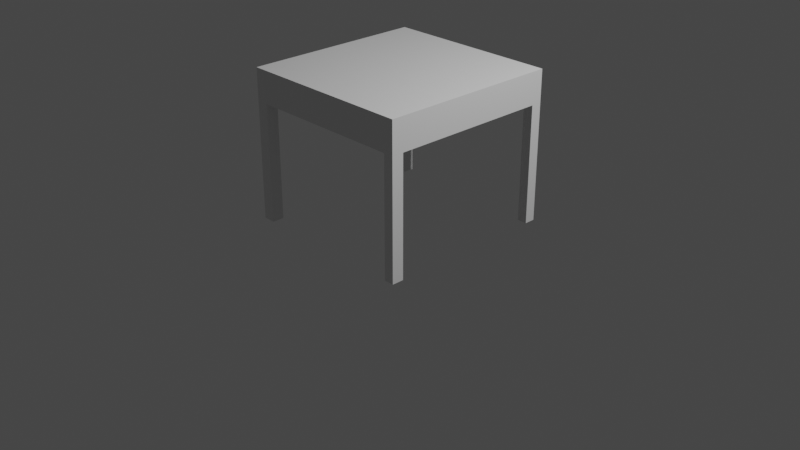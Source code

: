 # Source: mesaCuadrada.blend  (saved by Blender 3.6.11; exported with 4.5.12 LTS)
import bpy
from mathutils import Matrix  # noqa: F401  (used for matrix-valued properties, if any)

bpy.ops.wm.read_factory_settings(use_empty=True)
scene = bpy.context.scene
scene.name = 'Scene'

# ---- collections
col_collection = bpy.data.collections.new('Collection'); scene.collection.children.link(col_collection)

# ---- materials (node trees are filled in below, after node groups)
mat_material = bpy.data.materials.new('Material')
mat_material.alpha_threshold = 0.0
mat_material.use_transparent_shadow = False
mat_material.roughness = 0.5
mat_material.line_color = (0.0, 0.0, 0.0, 1.0)

# ---- material node trees
mat_material.use_nodes = True; mat_material.node_tree.nodes.clear()
_N = mat_material.node_tree.nodes; _L = mat_material.node_tree.links
n0 = _N.new('ShaderNodeOutputMaterial'); n0.name = 'Material Output'; n0.location = (300, 300)
n1 = _N.new('ShaderNodeBsdfPrincipled'); n1.name = 'Principled BSDF'; n1.location = (10, 300)
n1.distribution = 'GGX'
n1.subsurface_method = 'RANDOM_WALK_SKIN'
n1.inputs[3].default_value = 1.45
n1.inputs[27].default_value = (0.0, 0.0, 0.0, 1.0)
n1.inputs[28].default_value = 1.0
_L.new(n1.outputs[0], n0.inputs[0])
n0.is_active_output = True

# ---- world
world_world = bpy.data.worlds.new('World'); scene.world = world_world
world_world.use_nodes = True; world_world.node_tree.nodes.clear()
_N = world_world.node_tree.nodes; _L = world_world.node_tree.links
n0 = _N.new('ShaderNodeOutputWorld'); n0.name = 'World Output'; n0.location = (300, 300)
n1 = _N.new('ShaderNodeBackground'); n1.name = 'Background'; n1.location = (10, 300)
n1.inputs[0].default_value = (0.05088, 0.05088, 0.05088, 1.0)
_L.new(n1.outputs[0], n0.inputs[0])
n0.is_active_output = True
world_world.color = (0.05088, 0.05088, 0.05088)
world_world.use_sun_shadow = False
world_world.sun_shadow_jitter_overblur = 0.0

# ---- cameras
cam_camera = bpy.data.cameras.new('Camera')
cam_camera.clip_end = 100.0
cam_camera.ortho_scale = 7.314

# ---- lights
light_light = bpy.data.lights.new('Light', 'POINT')
light_light.transmission_factor = 0.0
light_light.energy = 1000.0
light_light.shadow_soft_size = 0.1
light_light.shadow_maximum_resolution = 0.006
light_light.use_absolute_resolution = True

# ---- meshes
me_cube = bpy.data.meshes.new('Cube')
me_cube.from_pydata([(0.9471, 0.9707, 1.594), (0.9471, 0.9707, 1.255), (0.9471, -0.9707, 1.594), (0.9471, -0.9707, 1.255), (-0.9471, 0.9707, 1.594), (-0.9471, 0.9707, 1.255), (-0.9471, -0.9707, 1.594), (-0.9471, -0.9707, 1.255), (0.8419, 0.9707, 1.255), (0.8419, -0.9707, 1.594), (0.8419, -0.9707, 1.255), (0.8419, 0.9707, 1.594), (-0.8173, 0.9707, 1.255), (-0.8173, -0.9707, 1.594), (-0.8173, -0.9707, 1.255), (-0.8173, 0.9707, 1.594), (-0.9471, 0.8553, 1.255), (0.9471, 0.8553, 1.594), (-0.9471, 0.8553, 1.594), (0.9471, 0.8553, 1.255), (0.8419, 0.8553, 1.255), (0.8419, 0.8553, 1.594), (-0.8173, 0.8553, 1.255), (-0.8173, 0.8553, 1.594), (-0.9471, -0.844, 1.255), (0.9471, -0.844, 1.594), (0.8419, -0.844, 1.255), (0.8419, -0.844, 1.594), (-0.8173, -0.844, 1.255), (-0.8173, -0.844, 1.594), (-0.9471, -0.844, 1.594), (0.9471, -0.844, 1.255), (-0.9471, -0.844, 0.0), (-0.9471, -0.9707, 0.0), (-0.8173, 0.9707, 0.0), (-0.9471, 0.9707, 0.0), (0.8419, -0.9707, 0.0), (0.9471, -0.9707, 0.0), (0.9471, 0.8553, 0.0), (0.9471, 0.9707, 0.0), (0.8419, 0.9707, 0.0), (0.8419, -0.844, 0.0), (-0.8173, -0.9707, 0.0), (-0.8173, -0.844, 0.0), (-0.9471, 0.8553, 0.0), (0.8419, 0.8553, 0.0), (-0.8173, 0.8553, 0.0), (0.9471, -0.844, 0.0)], [], [(29, 30, 6, 13), (14, 13, 6, 7), (16, 18, 4, 5), (7, 24, 32, 33), (31, 25, 2, 3), (8, 11, 0, 1), (12, 15, 11, 8), (28, 26, 10, 14), (3, 2, 9, 10), (25, 27, 9, 2), (14, 7, 33, 42), (5, 4, 15, 12), (10, 9, 13, 14), (27, 29, 13, 9), (11, 15, 23, 21), (31, 3, 37, 47), (0, 11, 21, 17), (12, 8, 20, 22), (1, 0, 17, 19), (26, 31, 47, 41), (24, 30, 18, 16), (15, 4, 18, 23), (7, 6, 30, 24), (21, 23, 29, 27), (16, 22, 28, 24), (17, 21, 27, 25), (22, 20, 26, 28), (19, 17, 25, 31), (20, 19, 31, 26), (23, 18, 30, 29), (41, 47, 37, 36), (32, 43, 42, 33), (35, 34, 46, 44), (40, 39, 38, 45), (22, 16, 44, 46), (3, 10, 36, 37), (5, 12, 34, 35), (28, 14, 42, 43), (24, 28, 43, 32), (10, 26, 41, 36), (20, 8, 40, 45), (1, 19, 38, 39), (19, 20, 45, 38), (12, 22, 46, 34), (8, 1, 39, 40), (16, 5, 35, 44)])
_uv = me_cube.uv_layers.new(name='UVMap')
_uv.uv.foreach_set('vector', [0.8579, 0.7337, 0.875, 0.7337, 0.875, 0.75, 0.8579, 0.75, 0.375, 0.9829, 0.625, 0.9829, 0.625, 1.0, 0.375, 1.0, 0.375, 0.2351, 0.625, 0.2351, 0.625, 0.25, 0.375, 0.25, 0.375, 0.0, 0.375, 0.01632, 0.375, 0.01632, 0.375, 0.0, 0.375, 0.7337, 0.625, 0.7337, 0.625, 0.75, 0.375, 0.75, 0.375, 0.4861, 0.625, 0.4861, 0.625, 0.5, 0.375, 0.5, 0.375, 0.2671, 0.625, 0.2671, 0.625, 0.4861, 0.375, 0.4861, 0.1421, 0.7337, 0.3611, 0.7337, 0.3611, 0.75, 0.1421, 0.75, 0.375, 0.75, 0.625, 0.75, 0.625, 0.7639, 0.375, 0.7639, 0.625, 0.7337, 0.6389, 0.7337, 0.6389, 0.75, 0.625, 0.75, 0.375, 0.9829, 0.375, 1.0, 0.375, 1.0, 0.375, 0.9829, 0.375, 0.25, 0.625, 0.25, 0.625, 0.2671, 0.375, 0.2671, 0.375, 0.7639, 0.625, 0.7639, 0.625, 0.9829, 0.375, 0.9829, 0.6389, 0.7337, 0.8579, 0.7337, 0.8579, 0.75, 0.6389, 0.75, 0.6389, 0.5, 0.8579, 0.5, 0.8579, 0.5149, 0.6389, 0.5149, 0.375, 0.7337, 0.375, 0.75, 0.375, 0.75, 0.375, 0.7337, 0.625, 0.5, 0.6389, 0.5, 0.6389, 0.5149, 0.625, 0.5149, 0.1421, 0.5, 0.3611, 0.5, 0.3611, 0.5149, 0.1421, 0.5149, 0.375, 0.5, 0.625, 0.5, 0.625, 0.5149, 0.375, 0.5149, 0.3611, 0.7337, 0.375, 0.7337, 0.375, 0.7337, 0.3611, 0.7337, 0.375, 0.01632, 0.625, 0.01632, 0.625, 0.2351, 0.375, 0.2351, 0.8579, 0.5, 0.875, 0.5, 0.875, 0.5149, 0.8579, 0.5149, 0.375, 0.0, 0.625, 0.0, 0.625, 0.01632, 0.375, 0.01632, 0.6389, 0.5149, 0.8579, 0.5149, 0.8579, 0.7337, 0.6389, 0.7337, 0.125, 0.5149, 0.1421, 0.5149, 0.1421, 0.7337, 0.125, 0.7337, 0.625, 0.5149, 0.6389, 0.5149, 0.6389, 0.7337, 0.625, 0.7337, 0.1421, 0.5149, 0.3611, 0.5149, 0.3611, 0.7337, 0.1421, 0.7337, 0.375, 0.5149, 0.625, 0.5149, 0.625, 0.7337, 0.375, 0.7337, 0.3611, 0.5149, 0.375, 0.5149, 0.375, 0.7337, 0.3611, 0.7337, 0.8579, 0.5149, 0.875, 0.5149, 0.875, 0.7337, 0.8579, 0.7337, 0.3611, 0.7337, 0.375, 0.7337, 0.375, 0.75, 0.3611, 0.75, 0.125, 0.7337, 0.1421, 0.7337, 0.1421, 0.75, 0.125, 0.75, 0.125, 0.5, 0.1421, 0.5, 0.1421, 0.5149, 0.125, 0.5149, 0.3611, 0.5, 0.375, 0.5, 0.375, 0.5149, 0.3611, 0.5149, 0.1421, 0.5149, 0.125, 0.5149, 0.125, 0.5149, 0.1421, 0.5149, 0.375, 0.75, 0.375, 0.7639, 0.375, 0.7639, 0.375, 0.75, 0.375, 0.25, 0.375, 0.2671, 0.375, 0.2671, 0.375, 0.25, 0.1421, 0.7337, 0.1421, 0.75, 0.1421, 0.75, 0.1421, 0.7337, 0.125, 0.7337, 0.1421, 0.7337, 0.1421, 0.7337, 0.125, 0.7337, 0.3611, 0.75, 0.3611, 0.7337, 0.3611, 0.7337, 0.3611, 0.75, 0.3611, 0.5149, 0.3611, 0.5, 0.3611, 0.5, 0.3611, 0.5149, 0.375, 0.5, 0.375, 0.5149, 0.375, 0.5149, 0.375, 0.5, 0.375, 0.5149, 0.3611, 0.5149, 0.3611, 0.5149, 0.375, 0.5149, 0.1421, 0.5, 0.1421, 0.5149, 0.1421, 0.5149, 0.1421, 0.5, 0.375, 0.4861, 0.375, 0.5, 0.375, 0.5, 0.375, 0.4861, 0.375, 0.2351, 0.375, 0.25, 0.375, 0.25, 0.375, 0.2351])
me_cube.materials.append(mat_material)
me_cube.use_mirror_vertex_groups = False
me_cube.update()

# ---- objects
ob_cube = bpy.data.objects.new('Cube', me_cube)
ob_light = bpy.data.objects.new('Light', light_light)
ob_camera = bpy.data.objects.new('Camera', cam_camera)

# ---- transforms, parenting, visibility, modifiers, constraints
ob_cube.location = (0.0, 0.0, 0.0)
ob_cube.lock_rotations_4d = False
ob_cube.empty_display_type = 'ARROWS'
ob_cube.lineart.crease_threshold = 0.0
ob_light.location = (4.076, 1.005, 5.904)
ob_light.rotation_euler = (0.6503, 0.05522, 1.866)
ob_light.lock_rotations_4d = False
ob_light.empty_display_type = 'ARROWS'
ob_light.color = (0.0, 0.0, 0.0, 0.0)
ob_light.lineart.crease_threshold = 0.0
ob_camera.location = (7.359, -6.926, 4.958)
ob_camera.rotation_euler = (1.109, 0.0, 0.8149)
ob_camera.lock_rotations_4d = False
ob_camera.empty_display_type = 'ARROWS'
ob_camera.color = (0.0, 0.0, 0.0, 0.0)
ob_camera.display_type = 'WIRE'
ob_camera.lineart.crease_threshold = 0.0

# ---- collection membership
col_collection.objects.link(ob_cube)
col_collection.objects.link(ob_light)
col_collection.objects.link(ob_camera)

# ---- scene / render settings (as saved in the file)
scene.camera = ob_camera
scene.frame_start = 1; scene.frame_end = 250; scene.frame_set(1)
scene.render.engine = 'BLENDER_EEVEE_NEXT'
scene.cycles.sampling_pattern = 'TABULATED_SOBOL'
scene.view_settings.view_transform = 'Filmic'
bpy.context.view_layer.update()
